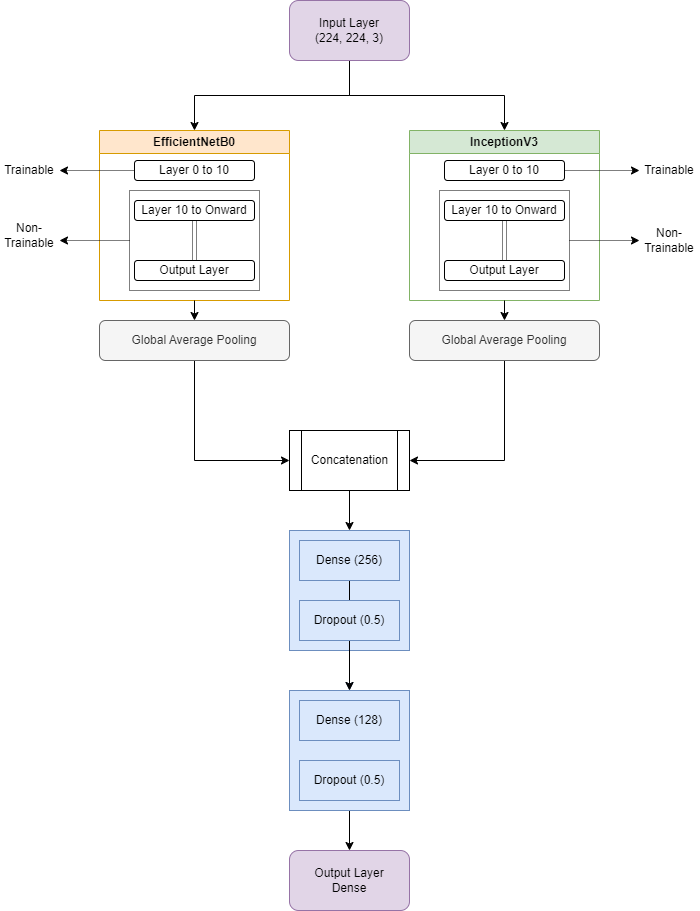

The diagram above was exported from draw.io. Its source (the exported page's mxGraphModel, read from the mxfile embedded in the PNG):
<mxGraphModel dx="1727" dy="1010" grid="1" gridSize="10" guides="1" tooltips="1" connect="1" arrows="1" fold="1" page="1" pageScale="1" pageWidth="850" pageHeight="1100" math="0" shadow="0">
  <root>
    <mxCell id="0" />
    <mxCell id="1" parent="0" />
    <mxCell id="ZTGiLuCXfWiNtrgPAkJz-29" style="edgeStyle=orthogonalEdgeStyle;rounded=0;orthogonalLoop=1;jettySize=auto;html=1;entryX=0.5;entryY=0;entryDx=0;entryDy=0;" parent="1" source="ZTGiLuCXfWiNtrgPAkJz-1" target="ZTGiLuCXfWiNtrgPAkJz-2" edge="1">
      <mxGeometry relative="1" as="geometry" />
    </mxCell>
    <mxCell id="ZTGiLuCXfWiNtrgPAkJz-30" style="edgeStyle=orthogonalEdgeStyle;rounded=0;orthogonalLoop=1;jettySize=auto;html=1;entryX=0.5;entryY=0;entryDx=0;entryDy=0;" parent="1" source="ZTGiLuCXfWiNtrgPAkJz-1" target="ZTGiLuCXfWiNtrgPAkJz-18" edge="1">
      <mxGeometry relative="1" as="geometry" />
    </mxCell>
    <mxCell id="ZTGiLuCXfWiNtrgPAkJz-1" value="Input Layer&lt;div&gt;(224, 224, 3)&lt;/div&gt;" style="rounded=1;whiteSpace=wrap;html=1;fillColor=#e1d5e7;strokeColor=#9673a6;" parent="1" vertex="1">
      <mxGeometry x="400" y="60" width="120" height="60" as="geometry" />
    </mxCell>
    <mxCell id="ZTGiLuCXfWiNtrgPAkJz-14" value="" style="group" parent="1" vertex="1" connectable="0">
      <mxGeometry x="110" y="190" width="290" height="170" as="geometry" />
    </mxCell>
    <mxCell id="ZTGiLuCXfWiNtrgPAkJz-2" value="EfficientNetB0" style="swimlane;whiteSpace=wrap;html=1;fillColor=#ffe6cc;strokeColor=#d79b00;" parent="ZTGiLuCXfWiNtrgPAkJz-14" vertex="1">
      <mxGeometry x="100" width="190" height="170" as="geometry" />
    </mxCell>
    <mxCell id="ZTGiLuCXfWiNtrgPAkJz-8" style="edgeStyle=orthogonalEdgeStyle;rounded=0;orthogonalLoop=1;jettySize=auto;html=1;dashed=1;dashPattern=1 1;" parent="ZTGiLuCXfWiNtrgPAkJz-2" source="ZTGiLuCXfWiNtrgPAkJz-3" edge="1">
      <mxGeometry relative="1" as="geometry">
        <mxPoint x="-40" y="40" as="targetPoint" />
      </mxGeometry>
    </mxCell>
    <mxCell id="ZTGiLuCXfWiNtrgPAkJz-3" value="Layer 0 to 10" style="rounded=1;whiteSpace=wrap;html=1;" parent="ZTGiLuCXfWiNtrgPAkJz-2" vertex="1">
      <mxGeometry x="35" y="30" width="120" height="20" as="geometry" />
    </mxCell>
    <mxCell id="ZTGiLuCXfWiNtrgPAkJz-4" value="Output Layer" style="rounded=1;whiteSpace=wrap;html=1;" parent="ZTGiLuCXfWiNtrgPAkJz-2" vertex="1">
      <mxGeometry x="35" y="130" width="120" height="20" as="geometry" />
    </mxCell>
    <mxCell id="ZTGiLuCXfWiNtrgPAkJz-7" value="" style="edgeStyle=orthogonalEdgeStyle;rounded=0;orthogonalLoop=1;jettySize=auto;html=1;dashed=1;dashPattern=1 1;shape=link;" parent="ZTGiLuCXfWiNtrgPAkJz-2" source="ZTGiLuCXfWiNtrgPAkJz-6" target="ZTGiLuCXfWiNtrgPAkJz-4" edge="1">
      <mxGeometry relative="1" as="geometry" />
    </mxCell>
    <mxCell id="ZTGiLuCXfWiNtrgPAkJz-6" value="Layer 10 to Onward" style="rounded=1;whiteSpace=wrap;html=1;" parent="ZTGiLuCXfWiNtrgPAkJz-2" vertex="1">
      <mxGeometry x="35" y="70" width="120" height="20" as="geometry" />
    </mxCell>
    <mxCell id="ZTGiLuCXfWiNtrgPAkJz-11" style="edgeStyle=orthogonalEdgeStyle;rounded=0;orthogonalLoop=1;jettySize=auto;html=1;dashed=1;dashPattern=1 1;" parent="ZTGiLuCXfWiNtrgPAkJz-2" source="ZTGiLuCXfWiNtrgPAkJz-10" edge="1">
      <mxGeometry relative="1" as="geometry">
        <mxPoint x="-40" y="110" as="targetPoint" />
      </mxGeometry>
    </mxCell>
    <mxCell id="ZTGiLuCXfWiNtrgPAkJz-10" value="" style="rounded=0;whiteSpace=wrap;html=1;fillColor=none;dashed=1;dashPattern=1 1;" parent="ZTGiLuCXfWiNtrgPAkJz-2" vertex="1">
      <mxGeometry x="30" y="60" width="130" height="100" as="geometry" />
    </mxCell>
    <mxCell id="ZTGiLuCXfWiNtrgPAkJz-13" value="" style="group" parent="ZTGiLuCXfWiNtrgPAkJz-14" vertex="1" connectable="0">
      <mxGeometry y="25" width="60" height="95" as="geometry" />
    </mxCell>
    <mxCell id="ZTGiLuCXfWiNtrgPAkJz-9" value="Trainable" style="text;html=1;align=center;verticalAlign=middle;whiteSpace=wrap;rounded=0;" parent="ZTGiLuCXfWiNtrgPAkJz-13" vertex="1">
      <mxGeometry width="60" height="30" as="geometry" />
    </mxCell>
    <mxCell id="ZTGiLuCXfWiNtrgPAkJz-12" value="Non- Trainable" style="text;html=1;align=center;verticalAlign=middle;whiteSpace=wrap;rounded=0;" parent="ZTGiLuCXfWiNtrgPAkJz-13" vertex="1">
      <mxGeometry y="65" width="60" height="30" as="geometry" />
    </mxCell>
    <mxCell id="ZTGiLuCXfWiNtrgPAkJz-17" value="" style="group" parent="1" vertex="1" connectable="0">
      <mxGeometry x="460" y="190" width="290" height="170" as="geometry" />
    </mxCell>
    <mxCell id="ZTGiLuCXfWiNtrgPAkJz-18" value="InceptionV3" style="swimlane;whiteSpace=wrap;html=1;fillColor=#d5e8d4;strokeColor=#82b366;" parent="ZTGiLuCXfWiNtrgPAkJz-17" vertex="1">
      <mxGeometry x="60" width="190" height="170" as="geometry" />
    </mxCell>
    <mxCell id="ZTGiLuCXfWiNtrgPAkJz-20" value="Layer 0 to 10" style="rounded=1;whiteSpace=wrap;html=1;" parent="ZTGiLuCXfWiNtrgPAkJz-18" vertex="1">
      <mxGeometry x="35" y="30" width="120" height="20" as="geometry" />
    </mxCell>
    <mxCell id="ZTGiLuCXfWiNtrgPAkJz-21" value="Output Layer" style="rounded=1;whiteSpace=wrap;html=1;" parent="ZTGiLuCXfWiNtrgPAkJz-18" vertex="1">
      <mxGeometry x="35" y="130" width="120" height="20" as="geometry" />
    </mxCell>
    <mxCell id="ZTGiLuCXfWiNtrgPAkJz-22" value="" style="edgeStyle=orthogonalEdgeStyle;rounded=0;orthogonalLoop=1;jettySize=auto;html=1;dashed=1;dashPattern=1 1;shape=link;" parent="ZTGiLuCXfWiNtrgPAkJz-18" source="ZTGiLuCXfWiNtrgPAkJz-23" target="ZTGiLuCXfWiNtrgPAkJz-21" edge="1">
      <mxGeometry relative="1" as="geometry" />
    </mxCell>
    <mxCell id="ZTGiLuCXfWiNtrgPAkJz-23" value="Layer 10 to Onward" style="rounded=1;whiteSpace=wrap;html=1;" parent="ZTGiLuCXfWiNtrgPAkJz-18" vertex="1">
      <mxGeometry x="35" y="70" width="120" height="20" as="geometry" />
    </mxCell>
    <mxCell id="ZTGiLuCXfWiNtrgPAkJz-25" value="" style="rounded=0;whiteSpace=wrap;html=1;fillColor=none;dashed=1;dashPattern=1 1;" parent="ZTGiLuCXfWiNtrgPAkJz-18" vertex="1">
      <mxGeometry x="30" y="60" width="130" height="100" as="geometry" />
    </mxCell>
    <mxCell id="ZTGiLuCXfWiNtrgPAkJz-26" value="" style="group" parent="1" vertex="1" connectable="0">
      <mxGeometry x="750" y="220" width="60" height="95" as="geometry" />
    </mxCell>
    <mxCell id="ZTGiLuCXfWiNtrgPAkJz-27" value="Trainable" style="text;html=1;align=center;verticalAlign=middle;whiteSpace=wrap;rounded=0;" parent="ZTGiLuCXfWiNtrgPAkJz-26" vertex="1">
      <mxGeometry y="-5" width="60" height="30" as="geometry" />
    </mxCell>
    <mxCell id="ZTGiLuCXfWiNtrgPAkJz-28" value="Non- Trainable" style="text;html=1;align=center;verticalAlign=middle;whiteSpace=wrap;rounded=0;" parent="ZTGiLuCXfWiNtrgPAkJz-26" vertex="1">
      <mxGeometry y="65" width="60" height="30" as="geometry" />
    </mxCell>
    <mxCell id="ZTGiLuCXfWiNtrgPAkJz-19" style="edgeStyle=orthogonalEdgeStyle;rounded=0;orthogonalLoop=1;jettySize=auto;html=1;dashed=1;dashPattern=1 1;entryX=0;entryY=0.5;entryDx=0;entryDy=0;" parent="1" source="ZTGiLuCXfWiNtrgPAkJz-20" target="ZTGiLuCXfWiNtrgPAkJz-27" edge="1">
      <mxGeometry relative="1" as="geometry">
        <mxPoint x="480" y="230" as="targetPoint" />
      </mxGeometry>
    </mxCell>
    <mxCell id="ZTGiLuCXfWiNtrgPAkJz-24" style="edgeStyle=orthogonalEdgeStyle;rounded=0;orthogonalLoop=1;jettySize=auto;html=1;dashed=1;dashPattern=1 1;entryX=0;entryY=0.5;entryDx=0;entryDy=0;" parent="1" source="ZTGiLuCXfWiNtrgPAkJz-25" target="ZTGiLuCXfWiNtrgPAkJz-28" edge="1">
      <mxGeometry relative="1" as="geometry">
        <mxPoint x="480" y="300" as="targetPoint" />
      </mxGeometry>
    </mxCell>
    <mxCell id="ZTGiLuCXfWiNtrgPAkJz-36" style="edgeStyle=orthogonalEdgeStyle;rounded=0;orthogonalLoop=1;jettySize=auto;html=1;entryX=0;entryY=0.5;entryDx=0;entryDy=0;" parent="1" source="ZTGiLuCXfWiNtrgPAkJz-31" target="ZTGiLuCXfWiNtrgPAkJz-35" edge="1">
      <mxGeometry relative="1" as="geometry" />
    </mxCell>
    <mxCell id="ZTGiLuCXfWiNtrgPAkJz-31" value="Global Average Pooling" style="rounded=1;whiteSpace=wrap;html=1;fillColor=#f5f5f5;fontColor=#333333;strokeColor=#666666;" parent="1" vertex="1">
      <mxGeometry x="210" y="380" width="190" height="40" as="geometry" />
    </mxCell>
    <mxCell id="ZTGiLuCXfWiNtrgPAkJz-37" style="edgeStyle=orthogonalEdgeStyle;rounded=0;orthogonalLoop=1;jettySize=auto;html=1;entryX=1;entryY=0.5;entryDx=0;entryDy=0;" parent="1" source="ZTGiLuCXfWiNtrgPAkJz-32" target="ZTGiLuCXfWiNtrgPAkJz-35" edge="1">
      <mxGeometry relative="1" as="geometry" />
    </mxCell>
    <mxCell id="ZTGiLuCXfWiNtrgPAkJz-32" value="Global Average Pooling" style="rounded=1;whiteSpace=wrap;html=1;fillColor=#f5f5f5;fontColor=#333333;strokeColor=#666666;" parent="1" vertex="1">
      <mxGeometry x="520" y="380" width="190" height="40" as="geometry" />
    </mxCell>
    <mxCell id="ZTGiLuCXfWiNtrgPAkJz-33" style="edgeStyle=orthogonalEdgeStyle;rounded=0;orthogonalLoop=1;jettySize=auto;html=1;exitX=0.5;exitY=1;exitDx=0;exitDy=0;entryX=0.5;entryY=0;entryDx=0;entryDy=0;" parent="1" source="ZTGiLuCXfWiNtrgPAkJz-2" target="ZTGiLuCXfWiNtrgPAkJz-31" edge="1">
      <mxGeometry relative="1" as="geometry" />
    </mxCell>
    <mxCell id="ZTGiLuCXfWiNtrgPAkJz-34" style="edgeStyle=orthogonalEdgeStyle;rounded=0;orthogonalLoop=1;jettySize=auto;html=1;exitX=0.5;exitY=1;exitDx=0;exitDy=0;entryX=0.5;entryY=0;entryDx=0;entryDy=0;" parent="1" source="ZTGiLuCXfWiNtrgPAkJz-18" target="ZTGiLuCXfWiNtrgPAkJz-32" edge="1">
      <mxGeometry relative="1" as="geometry" />
    </mxCell>
    <mxCell id="ZTGiLuCXfWiNtrgPAkJz-42" style="edgeStyle=orthogonalEdgeStyle;rounded=0;orthogonalLoop=1;jettySize=auto;html=1;exitX=0.5;exitY=1;exitDx=0;exitDy=0;entryX=0.5;entryY=0;entryDx=0;entryDy=0;" parent="1" source="ZTGiLuCXfWiNtrgPAkJz-35" target="ZTGiLuCXfWiNtrgPAkJz-38" edge="1">
      <mxGeometry relative="1" as="geometry" />
    </mxCell>
    <mxCell id="ZTGiLuCXfWiNtrgPAkJz-35" value="Concatenation" style="shape=process;whiteSpace=wrap;html=1;backgroundOutline=1;" parent="1" vertex="1">
      <mxGeometry x="400" y="490" width="120" height="60" as="geometry" />
    </mxCell>
    <mxCell id="ZTGiLuCXfWiNtrgPAkJz-46" style="edgeStyle=orthogonalEdgeStyle;rounded=0;orthogonalLoop=1;jettySize=auto;html=1;exitX=0.5;exitY=1;exitDx=0;exitDy=0;entryX=0.5;entryY=0;entryDx=0;entryDy=0;fillColor=#dae8fc;strokeColor=#6c8ebf;" parent="1" source="ZTGiLuCXfWiNtrgPAkJz-38" target="ZTGiLuCXfWiNtrgPAkJz-43" edge="1">
      <mxGeometry relative="1" as="geometry" />
    </mxCell>
    <mxCell id="ZTGiLuCXfWiNtrgPAkJz-38" value="" style="whiteSpace=wrap;html=1;aspect=fixed;fillColor=#dae8fc;strokeColor=#6c8ebf;" parent="1" vertex="1">
      <mxGeometry x="400" y="590" width="120" height="120" as="geometry" />
    </mxCell>
    <mxCell id="orF9MK0SxwLcbZSxxdWT-1" value="" style="edgeStyle=orthogonalEdgeStyle;rounded=0;orthogonalLoop=1;jettySize=auto;html=1;" parent="1" source="ZTGiLuCXfWiNtrgPAkJz-40" target="ZTGiLuCXfWiNtrgPAkJz-43" edge="1">
      <mxGeometry relative="1" as="geometry" />
    </mxCell>
    <mxCell id="ZTGiLuCXfWiNtrgPAkJz-40" value="Dense (256)" style="rounded=0;whiteSpace=wrap;html=1;fillColor=#dae8fc;strokeColor=#6c8ebf;" parent="1" vertex="1">
      <mxGeometry x="410" y="600" width="100" height="40" as="geometry" />
    </mxCell>
    <mxCell id="ZTGiLuCXfWiNtrgPAkJz-41" value="Dropout (0.5)" style="rounded=0;whiteSpace=wrap;html=1;fillColor=#dae8fc;strokeColor=#6c8ebf;" parent="1" vertex="1">
      <mxGeometry x="410" y="660" width="100" height="40" as="geometry" />
    </mxCell>
    <mxCell id="ZTGiLuCXfWiNtrgPAkJz-48" style="edgeStyle=orthogonalEdgeStyle;rounded=0;orthogonalLoop=1;jettySize=auto;html=1;exitX=0.5;exitY=1;exitDx=0;exitDy=0;entryX=0.5;entryY=0;entryDx=0;entryDy=0;" parent="1" source="ZTGiLuCXfWiNtrgPAkJz-43" target="ZTGiLuCXfWiNtrgPAkJz-47" edge="1">
      <mxGeometry relative="1" as="geometry" />
    </mxCell>
    <mxCell id="ZTGiLuCXfWiNtrgPAkJz-43" value="" style="whiteSpace=wrap;html=1;aspect=fixed;fillColor=#dae8fc;strokeColor=#6c8ebf;" parent="1" vertex="1">
      <mxGeometry x="400" y="750" width="120" height="120" as="geometry" />
    </mxCell>
    <mxCell id="ZTGiLuCXfWiNtrgPAkJz-44" value="Dense (128)" style="rounded=0;whiteSpace=wrap;html=1;fillColor=#dae8fc;strokeColor=#6c8ebf;" parent="1" vertex="1">
      <mxGeometry x="410" y="760" width="100" height="40" as="geometry" />
    </mxCell>
    <mxCell id="ZTGiLuCXfWiNtrgPAkJz-45" value="Dropout (0.5)" style="rounded=0;whiteSpace=wrap;html=1;fillColor=#dae8fc;strokeColor=#6c8ebf;" parent="1" vertex="1">
      <mxGeometry x="410" y="820" width="100" height="40" as="geometry" />
    </mxCell>
    <mxCell id="ZTGiLuCXfWiNtrgPAkJz-47" value="Output Layer&lt;div&gt;Dense&lt;/div&gt;" style="rounded=1;whiteSpace=wrap;html=1;fillColor=#e1d5e7;strokeColor=#9673a6;" parent="1" vertex="1">
      <mxGeometry x="400" y="910" width="120" height="60" as="geometry" />
    </mxCell>
  </root>
</mxGraphModel>